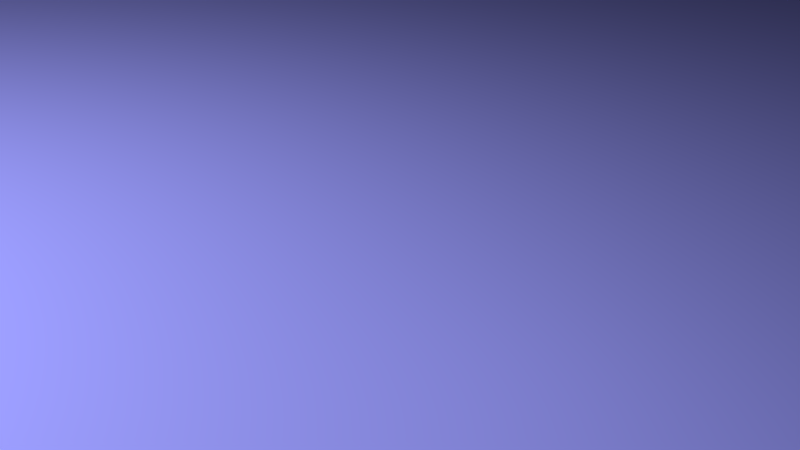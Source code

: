 # Source: dice_animation.blend  (saved by Blender 2.79.0; exported with 4.5.12 LTS)
import bpy
from mathutils import Matrix  # noqa: F401  (used for matrix-valued properties, if any)

bpy.ops.wm.read_factory_settings(use_empty=True)
scene = bpy.context.scene
scene.name = 'Scene'

# ---- collections
col_collection_1 = bpy.data.collections.new('Collection 1'); scene.collection.children.link(col_collection_1)

# ---- materials (node trees are filled in below, after node groups)
mat_blackdots = bpy.data.materials.new('BlackDots')
mat_blackdots.alpha_threshold = 0.0
mat_blackdots.diffuse_color = (0.0, 0.0, 0.0, 1.0)
mat_blackdots.roughness = 0.5
mat_blackdots.line_color = (0.0, 0.0, 0.0, 1.0)
mat_whitedice = bpy.data.materials.new('WhiteDice')
mat_whitedice.alpha_threshold = 0.0
mat_whitedice.roughness = 0.5
mat_whitedice.specular_intensity = 0.7444
mat_material = bpy.data.materials.new('Material')
mat_material.alpha_threshold = 0.0
mat_material.diffuse_color = (0.2675, 0.2735, 0.8, 1.0)
mat_material.roughness = 0.5
mat_material.specular_intensity = 0.1741

# ---- material node trees
mat_whitedice.use_nodes = True; mat_whitedice.node_tree.nodes.clear()
_N = mat_whitedice.node_tree.nodes; _L = mat_whitedice.node_tree.links
n0 = _N.new('ShaderNodeOutputMaterial'); n0.name = 'Material Output'; n0.location = (460, 300)
n1 = _N.new('ShaderNodeMixShader'); n1.name = 'Mix Shader'; n1.location = (248, 328)
n1.inputs[0].default_value = 0.5916
n2 = _N.new('ShaderNodeBsdfAnisotropic'); n2.name = 'Glossy BSDF'; n2.location = (11, 244)
n2.distribution = 'GGX'
n2.inputs[1].default_value = 0.6616
n3 = _N.new('ShaderNodeBsdfDiffuse'); n3.name = 'Diffuse BSDF'; n3.location = (-15, 371)
_L.new(n3.outputs[0], n1.inputs[1])
_L.new(n1.outputs[0], n0.inputs[0])
_L.new(n2.outputs[0], n1.inputs[2])
n0.is_active_output = True

# ---- world
world_world = bpy.data.worlds.new('World'); scene.world = world_world
world_world.color = (0.05088, 0.05088, 0.05088)
world_world.use_sun_shadow = False
world_world.sun_shadow_jitter_overblur = 0.0
world_world.cycles.sampling_method = 'MANUAL'

# ---- cameras
cam_camera = bpy.data.cameras.new('Camera')
cam_camera.clip_end = 100.0
cam_camera.lens = 35.0
cam_camera.sensor_width = 32.0
cam_camera.sensor_height = 18.0
cam_camera.ortho_scale = 7.314
cam_camera.dof.use_dof = True
cam_camera.dof.focus_distance = 0.0
cam_camera.dof.aperture_fstop = 0.175

# ---- lights
light_point = bpy.data.lights.new('Point', 'POINT')
light_point.transmission_factor = 0.0
light_point.energy = 30.0
light_point.shadow_buffer_clip_start = 0.5
light_point.shadow_soft_size = 0.1
light_point.shadow_maximum_resolution = 0.006
light_point.use_absolute_resolution = True
light_keylight = bpy.data.lights.new('KeyLight', 'SPOT')
light_keylight.transmission_factor = 0.0
light_keylight.cutoff_distance = 30.0
light_keylight.energy = 1e+04
light_keylight.shadow_buffer_clip_start = 1.001
light_keylight.shadow_soft_size = 0.1
light_keylight.shadow_maximum_resolution = 0.006
light_keylight.use_absolute_resolution = True
light_keylight.spot_size = 1.585
light_keylight.show_cone = True

# ---- meshes
me_cube_001 = bpy.data.meshes.new('Cube.001')
me_cube_001.from_pydata([(1.0, 1.0, -1.0), (1.0, -1.0, -1.0), (-1.0, -1.0, -1.0), (-1.0, 1.0, -1.0), (1.0, 1.0, 1.0), (1.0, -1.0, 1.0), (-1.0, -1.0, 1.0), (-1.0, 1.0, 1.0), (1.0, 1.0, -0.6), (1.0, 1.0, -0.2), (1.0, 1.0, 0.2), (1.0, 1.0, 0.6), (1.0, -1.0, -0.6), (1.0, -1.0, -0.2), (1.0, -1.0, 0.2), (1.0, -1.0, 0.6), (-1.0, -1.0, -0.6), (-1.0, -1.0, -0.2), (-1.0, -1.0, 0.2), (-1.0, -1.0, 0.6), (-1.0, 1.0, -0.6), (-1.0, 1.0, -0.2), (-1.0, 1.0, 0.2), (-1.0, 1.0, 0.6), (1.0, 0.6, -1.0), (1.0, 0.2, -1.0), (1.0, -0.2, -1.0), (1.0, -0.6, -1.0), (-1.0, -0.6, -1.0), (-1.0, -0.2, -1.0), (-1.0, 0.2, -1.0), (-1.0, 0.6, -1.0), (1.0, 0.6, 1.0), (1.0, 0.2, 1.0), (1.0, -0.2, 1.0), (1.0, -0.6, 1.0), (-1.0, -0.6, 1.0), (-1.0, -0.2, 1.0), (-1.0, 0.2, 1.0), (-1.0, 0.6, 1.0), (-1.0, -0.6, -0.6), (-1.0, -0.2, -0.6), (-1.0, 0.2, -0.6), (-1.0, 0.6, -0.6), (-1.0, -0.6, -0.2), (-1.0, -0.2, -0.2), (-1.0, 0.2, -0.2), (-1.0, 0.6, -0.2), (-1.0, -0.6, 0.2), (-1.0, -0.2, 0.2), (-1.0, 0.2, 0.2), (-1.0, 0.6, 0.2), (-1.0, -0.6, 0.6), (-1.0, -0.2, 0.6), (-1.0, 0.2, 0.6), (-1.0, 0.6, 0.6), (1.0, 0.6, -0.6), (1.0, 0.2, -0.6), (1.0, -0.2, -0.6), (1.0, -0.6, -0.6), (1.0, 0.6, -0.2), (1.0, 0.2, -0.2), (1.0, -0.2, -0.2), (1.0, -0.6, -0.2), (1.0, 0.6, 0.2), (1.0, 0.2, 0.2), (1.0, -0.2, 0.2), (1.0, -0.6, 0.2), (1.0, 0.6, 0.6), (1.0, 0.2, 0.6), (1.0, -0.2, 0.6), (1.0, -0.6, 0.6), (0.6, 1.0, -1.0), (0.2, 1.0, -1.0), (-0.2, 1.0, -1.0), (-0.6, 1.0, -1.0), (0.6, -1.0, -1.0), (0.2, -1.0, -1.0), (-0.2, -1.0, -1.0), (-0.6, -1.0, -1.0), (0.6, 1.0, 1.0), (0.2, 1.0, 1.0), (-0.2, 1.0, 1.0), (-0.6, 1.0, 1.0), (0.6, -1.0, 1.0), (0.2, -1.0, 1.0), (-0.2, -1.0, 1.0), (-0.6, -1.0, 1.0), (0.6, 1.0, 0.6), (0.2, 1.0, 0.6), (-0.2, 1.0, 0.6), (-0.6, 1.0, 0.6), (0.6, 1.0, 0.2), (0.2, 1.0, 0.2), (-0.2, 1.0, 0.2), (-0.6, 1.0, 0.2), (0.6, 1.0, -0.2), (0.2, 1.0, -0.2), (-0.2, 1.0, -0.2), (-0.6, 1.0, -0.2), (0.6, 1.0, -0.6), (0.2, 1.0, -0.6), (-0.2, 1.0, -0.6), (-0.6, 1.0, -0.6), (0.6, -1.0, -0.6), (0.2, -1.0, -0.6), (-0.2, -1.0, -0.6), (-0.6, -1.0, -0.6), (0.6, -1.0, -0.2), (0.2, -1.0, -0.2), (-0.2, -1.0, -0.2), (-0.6, -1.0, -0.2), (0.6, -1.0, 0.2), (0.2, -1.0, 0.2), (-0.2, -1.0, 0.2), (-0.6, -1.0, 0.2), (0.6, -1.0, 0.6), (0.2, -1.0, 0.6), (-0.2, -1.0, 0.6), (-0.6, -1.0, 0.6), (-0.6, 0.6, 1.0), (-0.2, 0.6, 1.0), (0.2, 0.6, 1.0), (0.6, 0.6, 1.0), (-0.6, 0.2, 1.0), (-0.2, 0.2, 1.0), (0.2, 0.2, 1.0), (0.6, 0.2, 1.0), (-0.6, -0.2, 1.0), (-0.2, -0.2, 1.0), (0.2, -0.2, 1.0), (0.6, -0.2, 1.0), (-0.6, -0.6, 1.0), (-0.2, -0.6, 1.0), (0.2, -0.6, 1.0), (0.6, -0.6, 1.0), (0.6, 0.6, -1.0), (0.2, 0.6, -1.0), (-0.2, 0.6, -1.0), (-0.6, 0.6, -1.0), (0.6, 0.2, -1.0), (0.2, 0.2, -1.0), (-0.2, 0.2, -1.0), (-0.6, 0.2, -1.0), (0.6, -0.2, -1.0), (0.2, -0.2, -1.0), (-0.2, -0.2, -1.0), (-0.6, -0.2, -1.0), (0.6, -0.6, -1.0), (0.2, -0.6, -1.0), (-0.2, -0.6, -1.0), (-0.6, -0.6, -1.0), (1.0, 0.2, -0.2), (1.0, 0.2, 0.2), (1.0, -0.2, 0.2), (1.0, -0.2, -0.2), (-0.9081, -0.6, 0.2), (-0.9081, -0.6, 0.6), (-0.9081, -0.2, 0.6), (-0.9081, -0.2, 0.2), (-0.9081, 0.2, 0.2), (-0.9081, 0.2, 0.6), (-0.9081, 0.6, 0.6), (-0.9081, 0.6, 0.2), (-0.9081, -0.6, -0.2), (-0.9081, -0.6, 0.2), (-0.9081, -0.2, 0.2), (-0.9081, -0.2, -0.2), (-0.9081, 0.2, -0.2), (-0.9081, 0.2, 0.2), (-0.9081, 0.6, 0.2), (-0.9081, 0.6, -0.2), (-0.9081, -0.6, -0.6), (-0.9081, -0.6, -0.2), (-0.9081, -0.2, -0.2), (-0.9081, -0.2, -0.6), (-0.9081, 0.2, -0.6), (-0.9081, 0.2, -0.2), (-0.9081, 0.6, -0.2), (-0.9081, 0.6, -0.6), (0.6, -0.2, -0.9081), (0.6, -0.6, -0.9081), (0.2, -0.6, -0.9081), (0.2, -0.2, -0.9081), (-0.2, -0.2, -0.9081), (-0.2, -0.6, -0.9081), (-0.6, -0.6, -0.9081), (-0.6, -0.2, -0.9081), (0.2, 0.2, -0.9081), (0.2, -0.2, -0.9081), (-0.2, -0.2, -0.9081), (-0.2, 0.2, -0.9081), (0.6, 0.6, -0.9081), (0.6, 0.2, -0.9081), (0.2, 0.2, -0.9081), (0.2, 0.6, -0.9081), (-0.2, 0.6, -0.9081), (-0.2, 0.2, -0.9081), (-0.6, 0.2, -0.9081), (-0.6, 0.6, -0.9081), (0.6, -0.2, 0.9081), (0.2, -0.2, 0.9081), (0.2, -0.6, 0.9081), (0.6, -0.6, 0.9081), (-0.2, 0.6, 0.9081), (-0.6, 0.6, 0.9081), (-0.6, 0.2, 0.9081), (-0.2, 0.2, 0.9081), (-0.2, -0.9081, 0.2), (-0.2, -0.9081, 0.6), (-0.6, -0.9081, 0.6), (-0.6, -0.9081, 0.2), (0.2, -0.9081, -0.2), (0.2, -0.9081, 0.2), (-0.2, -0.9081, 0.2), (-0.2, -0.9081, -0.2), (0.6, -0.9081, -0.6), (0.6, -0.9081, -0.2), (0.2, -0.9081, -0.2), (0.2, -0.9081, -0.6), (0.6, 0.9081, -0.2), (0.6, 0.9081, -0.6), (0.2, 0.9081, -0.6), (0.2, 0.9081, -0.2), (-0.2, 0.9081, -0.2), (-0.2, 0.9081, -0.6), (-0.6, 0.9081, -0.6), (-0.6, 0.9081, -0.2), (0.6, 0.9081, 0.6), (0.6, 0.9081, 0.2), (0.2, 0.9081, 0.2), (0.2, 0.9081, 0.6), (-0.2, 0.9081, 0.6), (-0.2, 0.9081, 0.2), (-0.6, 0.9081, 0.2), (-0.6, 0.9081, 0.6), (0.9081, 0.2, -0.2), (0.9081, 0.2, 0.2), (0.9081, -0.2, 0.2), (0.9081, -0.2, -0.2), (-0.9715, -0.6, 0.2), (-0.9715, -0.6, 0.6), (-0.9715, -0.2, 0.6), (-0.9715, -0.2, 0.2), (-0.9715, 0.2, 0.2), (-0.9715, 0.2, 0.6), (-0.9715, 0.6, 0.6), (-0.9715, 0.6, 0.2), (-0.9715, -0.6, -0.2), (-0.9715, -0.6, 0.2), (-0.9715, -0.2, 0.2), (-0.9715, -0.2, -0.2), (-0.9715, 0.2, -0.2), (-0.9715, 0.2, 0.2), (-0.9715, 0.6, 0.2), (-0.9715, 0.6, -0.2), (-0.9715, -0.6, -0.6), (-0.9715, -0.6, -0.2), (-0.9715, -0.2, -0.2), (-0.9715, -0.2, -0.6), (-0.9715, 0.2, -0.6), (-0.9715, 0.2, -0.2), (-0.9715, 0.6, -0.2), (-0.9715, 0.6, -0.6), (0.6, -0.2, -0.9715), (0.6, -0.6, -0.9715), (0.2, -0.6, -0.9715), (0.2, -0.2, -0.9715), (-0.2, -0.2, -0.9715), (-0.2, -0.6, -0.9715), (-0.6, -0.6, -0.9715), (-0.6, -0.2, -0.9715), (0.2, 0.2, -0.9715), (0.2, -0.2, -0.9715), (-0.2, -0.2, -0.9715), (-0.2, 0.2, -0.9715), (0.6, 0.6, -0.9715), (0.6, 0.2, -0.9715), (0.2, 0.2, -0.9715), (0.2, 0.6, -0.9715), (-0.2, 0.6, -0.9715), (-0.2, 0.2, -0.9715), (-0.6, 0.2, -0.9715), (-0.6, 0.6, -0.9715), (0.6, -0.2, 0.9715), (0.2, -0.2, 0.9715), (0.2, -0.6, 0.9715), (0.6, -0.6, 0.9715), (-0.2, 0.6, 0.9715), (-0.6, 0.6, 0.9715), (-0.6, 0.2, 0.9715), (-0.2, 0.2, 0.9715), (-0.2, -0.9715, 0.2), (-0.2, -0.9715, 0.6), (-0.6, -0.9715, 0.6), (-0.6, -0.9715, 0.2), (0.2, -0.9715, -0.2), (0.2, -0.9715, 0.2), (-0.2, -0.9715, 0.2), (-0.2, -0.9715, -0.2), (0.6, -0.9715, -0.6), (0.6, -0.9715, -0.2), (0.2, -0.9715, -0.2), (0.2, -0.9715, -0.6), (0.6, 0.9715, -0.2), (0.6, 0.9715, -0.6), (0.2, 0.9715, -0.6), (0.2, 0.9715, -0.2), (-0.2, 0.9715, -0.2), (-0.2, 0.9715, -0.6), (-0.6, 0.9715, -0.6), (-0.6, 0.9715, -0.2), (0.6, 0.9715, 0.6), (0.6, 0.9715, 0.2), (0.2, 0.9715, 0.2), (0.2, 0.9715, 0.6), (-0.2, 0.9715, 0.6), (-0.2, 0.9715, 0.2), (-0.6, 0.9715, 0.2), (-0.6, 0.9715, 0.6), (0.9715, 0.2, -0.2), (0.9715, 0.2, 0.2), (0.9715, -0.2, 0.2), (0.9715, -0.2, -0.2)], [], [(151, 79, 2, 28), (132, 36, 6, 87), (71, 35, 5, 15), (119, 87, 6, 19), (55, 39, 7, 23), (103, 75, 3, 20), (83, 91, 23, 7), (91, 95, 22, 23), (95, 99, 21, 22), (99, 103, 20, 21), (31, 43, 20, 3), (43, 47, 21, 20), (47, 51, 22, 21), (51, 55, 23, 22), (79, 107, 16, 2), (107, 111, 17, 16), (111, 115, 18, 17), (115, 119, 19, 18), (27, 59, 12, 1), (59, 63, 13, 12), (63, 67, 14, 13), (67, 71, 15, 14), (10, 11, 68, 64), (64, 68, 69, 65), (65, 69, 70, 66), (66, 70, 71, 67), (9, 10, 64, 60), (60, 64, 65, 61), (62, 66, 67, 63), (8, 9, 60, 56), (56, 60, 61, 57), (57, 61, 62, 58), (58, 62, 63, 59), (0, 8, 56, 24), (24, 56, 57, 25), (25, 57, 58, 26), (26, 58, 59, 27), (18, 19, 52, 48), (49, 53, 54, 50), (17, 18, 48, 44), (45, 49, 50, 46), (16, 17, 44, 40), (41, 45, 46, 42), (2, 16, 40, 28), (28, 40, 41, 29), (29, 41, 42, 30), (30, 42, 43, 31), (19, 6, 36, 52), (52, 36, 37, 53), (53, 37, 38, 54), (54, 38, 39, 55), (11, 4, 32, 68), (68, 32, 33, 69), (69, 33, 34, 70), (70, 34, 35, 71), (83, 7, 39, 120), (120, 39, 38, 124), (124, 38, 37, 128), (128, 37, 36, 132), (75, 139, 31, 3), (139, 143, 30, 31), (143, 147, 29, 30), (147, 151, 28, 29), (26, 27, 148, 144), (145, 149, 150, 146), (25, 26, 144, 140), (140, 144, 145, 141), (142, 146, 147, 143), (24, 25, 140, 136), (137, 141, 142, 138), (0, 24, 136, 72), (72, 136, 137, 73), (73, 137, 138, 74), (74, 138, 139, 75), (34, 131, 135, 35), (130, 129, 133, 134), (129, 128, 132, 133), (33, 127, 131, 34), (127, 126, 130, 131), (126, 125, 129, 130), (125, 124, 128, 129), (32, 123, 127, 33), (123, 122, 126, 127), (122, 121, 125, 126), (4, 80, 123, 32), (80, 81, 122, 123), (81, 82, 121, 122), (82, 83, 120, 121), (14, 15, 116, 112), (112, 116, 117, 113), (113, 117, 118, 114), (13, 14, 112, 108), (108, 112, 113, 109), (110, 114, 115, 111), (12, 13, 108, 104), (105, 109, 110, 106), (106, 110, 111, 107), (1, 12, 104, 76), (76, 104, 105, 77), (77, 105, 106, 78), (78, 106, 107, 79), (9, 8, 100, 96), (97, 101, 102, 98), (10, 9, 96, 92), (92, 96, 97, 93), (93, 97, 98, 94), (94, 98, 99, 95), (11, 10, 92, 88), (89, 93, 94, 90), (4, 11, 88, 80), (80, 88, 89, 81), (81, 89, 90, 82), (82, 90, 91, 83), (8, 0, 72, 100), (100, 72, 73, 101), (101, 73, 74, 102), (102, 74, 75, 103), (15, 5, 84, 116), (116, 84, 85, 117), (117, 85, 86, 118), (118, 86, 87, 119), (35, 135, 84, 5), (135, 134, 85, 84), (134, 133, 86, 85), (133, 132, 87, 86), (27, 1, 76, 148), (148, 76, 77, 149), (149, 77, 78, 150), (150, 78, 79, 151), (65, 153, 152, 61), (66, 154, 153, 65), (62, 155, 154, 66), (61, 152, 155, 62), (52, 157, 156, 48), (53, 158, 157, 52), (49, 159, 158, 53), (48, 156, 159, 49), (54, 161, 160, 50), (55, 162, 161, 54), (51, 163, 162, 55), (50, 160, 163, 51), (48, 165, 164, 44), (49, 166, 165, 48), (45, 167, 166, 49), (44, 164, 167, 45), (50, 169, 168, 46), (51, 170, 169, 50), (47, 171, 170, 51), (46, 168, 171, 47), (44, 173, 172, 40), (45, 174, 173, 44), (41, 175, 174, 45), (40, 172, 175, 41), (46, 177, 176, 42), (47, 178, 177, 46), (43, 179, 178, 47), (42, 176, 179, 43), (148, 181, 180, 144), (149, 182, 181, 148), (145, 183, 182, 149), (144, 180, 183, 145), (150, 185, 184, 146), (151, 186, 185, 150), (147, 187, 186, 151), (146, 184, 187, 147), (145, 189, 188, 141), (146, 190, 189, 145), (142, 191, 190, 146), (141, 188, 191, 142), (140, 193, 192, 136), (141, 194, 193, 140), (137, 195, 194, 141), (136, 192, 195, 137), (142, 197, 196, 138), (143, 198, 197, 142), (139, 199, 198, 143), (138, 196, 199, 139), (130, 201, 200, 131), (134, 202, 201, 130), (135, 203, 202, 134), (131, 200, 203, 135), (120, 205, 204, 121), (124, 206, 205, 120), (125, 207, 206, 124), (121, 204, 207, 125), (118, 209, 208, 114), (119, 210, 209, 118), (115, 211, 210, 119), (114, 208, 211, 115), (113, 213, 212, 109), (114, 214, 213, 113), (110, 215, 214, 114), (109, 212, 215, 110), (108, 217, 216, 104), (109, 218, 217, 108), (105, 219, 218, 109), (104, 216, 219, 105), (100, 221, 220, 96), (101, 222, 221, 100), (97, 223, 222, 101), (96, 220, 223, 97), (102, 225, 224, 98), (103, 226, 225, 102), (99, 227, 226, 103), (98, 224, 227, 99), (92, 229, 228, 88), (93, 230, 229, 92), (89, 231, 230, 93), (88, 228, 231, 89), (94, 233, 232, 90), (95, 234, 233, 94), (91, 235, 234, 95), (90, 232, 235, 91), (153, 237, 236, 152), (154, 238, 237, 153), (155, 239, 238, 154), (152, 236, 239, 155), (240, 241, 242, 243), (157, 241, 240, 156), (158, 242, 241, 157), (159, 243, 242, 158), (156, 240, 243, 159), (244, 245, 246, 247), (161, 245, 244, 160), (162, 246, 245, 161), (163, 247, 246, 162), (160, 244, 247, 163), (248, 249, 250, 251), (165, 249, 248, 164), (166, 250, 249, 165), (167, 251, 250, 166), (164, 248, 251, 167), (252, 253, 254, 255), (169, 253, 252, 168), (170, 254, 253, 169), (171, 255, 254, 170), (168, 252, 255, 171), (256, 257, 258, 259), (173, 257, 256, 172), (174, 258, 257, 173), (175, 259, 258, 174), (172, 256, 259, 175), (260, 261, 262, 263), (177, 261, 260, 176), (178, 262, 261, 177), (179, 263, 262, 178), (176, 260, 263, 179), (264, 265, 266, 267), (181, 265, 264, 180), (182, 266, 265, 181), (183, 267, 266, 182), (180, 264, 267, 183), (268, 269, 270, 271), (185, 269, 268, 184), (186, 270, 269, 185), (187, 271, 270, 186), (184, 268, 271, 187), (272, 273, 274, 275), (189, 273, 272, 188), (190, 274, 273, 189), (191, 275, 274, 190), (188, 272, 275, 191), (276, 277, 278, 279), (193, 277, 276, 192), (194, 278, 277, 193), (195, 279, 278, 194), (192, 276, 279, 195), (280, 281, 282, 283), (197, 281, 280, 196), (198, 282, 281, 197), (199, 283, 282, 198), (196, 280, 283, 199), (284, 285, 286, 287), (201, 285, 284, 200), (202, 286, 285, 201), (203, 287, 286, 202), (200, 284, 287, 203), (288, 289, 290, 291), (205, 289, 288, 204), (206, 290, 289, 205), (207, 291, 290, 206), (204, 288, 291, 207), (292, 293, 294, 295), (209, 293, 292, 208), (210, 294, 293, 209), (211, 295, 294, 210), (208, 292, 295, 211), (296, 297, 298, 299), (213, 297, 296, 212), (214, 298, 297, 213), (215, 299, 298, 214), (212, 296, 299, 215), (300, 301, 302, 303), (217, 301, 300, 216), (218, 302, 301, 217), (219, 303, 302, 218), (216, 300, 303, 219), (304, 305, 306, 307), (221, 305, 304, 220), (222, 306, 305, 221), (223, 307, 306, 222), (220, 304, 307, 223), (308, 309, 310, 311), (225, 309, 308, 224), (226, 310, 309, 225), (227, 311, 310, 226), (224, 308, 311, 227), (312, 313, 314, 315), (229, 313, 312, 228), (230, 314, 313, 229), (231, 315, 314, 230), (228, 312, 315, 231), (316, 317, 318, 319), (233, 317, 316, 232), (234, 318, 317, 233), (235, 319, 318, 234), (232, 316, 319, 235), (320, 321, 322, 323), (237, 321, 320, 236), (238, 322, 321, 237), (239, 323, 322, 238), (236, 320, 323, 239)])
me_cube_001.polygons.foreach_set('use_smooth', [True] * 322)
me_cube_001.polygons.foreach_set('material_index', [1, 1, 1, 1, 1, 1, 1, 1, 1, 1, 1, 1, 1, 1, 1, 1, 1, 1, 1, 1, 1, 1, 1, 1, 1, 1, 1, 1, 1, 1, 1, 1, 1, 1, 1, 1, 1, 1, 1, 1, 1, 1, 1, 1, 1, 1, 1, 1, 1, 1, 1, 1, 1, 1, 1, 1, 1, 1, 1, 1, 1, 1, 1, 1, 1, 1, 1, 1, 1, 1, 1, 1, 1, 1, 1, 1, 1, 1, 1, 1, 1, 1, 1, 1, 1, 1, 1, 1, 1, 1, 1, 1, 1, 1, 1, 1, 1, 1, 1, 1, 1, 1, 1, 1, 1, 1, 1, 1, 1, 1, 1, 1, 1, 1, 1, 1, 1, 1, 1, 1, 1, 1, 1, 1, 1, 1, 1, 1, 1, 1, 1, 1, 1, 1, 1, 1, 1, 1, 1, 1, 1, 1, 1, 1, 1, 1, 1, 1, 1, 1, 1, 1, 1, 1, 1, 1, 1, 1, 1, 1, 1, 1, 1, 1, 1, 1, 1, 1, 1, 1, 1, 1, 1, 1, 1, 1, 1, 1, 1, 1, 1, 1, 1, 1, 1, 1, 1, 1, 1, 1, 1, 1, 1, 1, 1, 1, 1, 1, 1, 1, 1, 1, 1, 1, 1, 1, 1, 1, 1, 1, 1, 1, 1, 1, 1, 1, 1, 0, 0, 0, 0, 0, 0, 0, 0, 0, 0, 0, 0, 0, 0, 0, 0, 0, 0, 0, 0, 0, 0, 0, 0, 0, 0, 0, 0, 0, 0, 0, 0, 0, 0, 0, 0, 0, 0, 0, 0, 0, 0, 0, 0, 0, 0, 0, 0, 0, 0, 0, 0, 0, 0, 0, 0, 0, 0, 0, 0, 0, 0, 0, 0, 0, 0, 0, 0, 0, 0, 0, 0, 0, 0, 0, 0, 0, 0, 0, 0, 0, 0, 0, 0, 0, 0, 0, 0, 0, 0, 0, 0, 0, 0, 0, 0, 0, 0, 0, 0, 0, 0, 0, 0, 0])
me_cube_001.materials.append(mat_blackdots)
me_cube_001.materials.append(mat_whitedice)
me_cube_001.use_remesh_preserve_volume = False
me_cube_001.use_remesh_preserve_attributes = False
me_cube_001.use_mirror_vertex_groups = False
me_cube_001.update()
me_plane_001 = bpy.data.meshes.new('Plane.001')
me_plane_001.from_pydata([(-1.0, -1.0, 0.0), (1.0, -1.0, 0.0), (-1.0, 1.0, 0.0), (1.0, 1.0, 0.0)], [], [(0, 1, 3, 2)])
me_plane_001.use_remesh_preserve_volume = False
me_plane_001.use_remesh_preserve_attributes = False
me_plane_001.use_mirror_vertex_groups = False
me_plane_001.update()
me_plane = bpy.data.meshes.new('Plane')
me_plane.from_pydata([(-1.0, -1.0, 0.0), (1.0, -1.0, 0.0), (-1.0, 1.0, 0.0), (1.0, 1.0, 0.0)], [], [(0, 1, 3, 2)])
me_plane.materials.append(mat_material)
me_plane.use_remesh_preserve_volume = False
me_plane.use_remesh_preserve_attributes = False
me_plane.use_mirror_vertex_groups = False
me_plane.update()
me_cube = bpy.data.meshes.new('Cube')
me_cube.from_pydata([(1.0, 1.0, -1.0), (1.0, -1.0, -1.0), (-1.0, -1.0, -1.0), (-1.0, 1.0, -1.0), (1.0, 1.0, 1.0), (1.0, -1.0, 1.0), (-1.0, -1.0, 1.0), (-1.0, 1.0, 1.0), (1.0, 1.0, -0.6), (1.0, 1.0, -0.2), (1.0, 1.0, 0.2), (1.0, 1.0, 0.6), (1.0, -1.0, -0.6), (1.0, -1.0, -0.2), (1.0, -1.0, 0.2), (1.0, -1.0, 0.6), (-1.0, -1.0, -0.6), (-1.0, -1.0, -0.2), (-1.0, -1.0, 0.2), (-1.0, -1.0, 0.6), (-1.0, 1.0, -0.6), (-1.0, 1.0, -0.2), (-1.0, 1.0, 0.2), (-1.0, 1.0, 0.6), (1.0, 0.6, -1.0), (1.0, 0.2, -1.0), (1.0, -0.2, -1.0), (1.0, -0.6, -1.0), (-1.0, -0.6, -1.0), (-1.0, -0.2, -1.0), (-1.0, 0.2, -1.0), (-1.0, 0.6, -1.0), (1.0, 0.6, 1.0), (1.0, 0.2, 1.0), (1.0, -0.2, 1.0), (1.0, -0.6, 1.0), (-1.0, -0.6, 1.0), (-1.0, -0.2, 1.0), (-1.0, 0.2, 1.0), (-1.0, 0.6, 1.0), (-1.0, -0.6, -0.6), (-1.0, -0.2, -0.6), (-1.0, 0.2, -0.6), (-1.0, 0.6, -0.6), (-1.0, -0.6, -0.2), (-1.0, -0.2, -0.2), (-1.0, 0.2, -0.2), (-1.0, 0.6, -0.2), (-1.0, -0.6, 0.2), (-1.0, -0.2, 0.2), (-1.0, 0.2, 0.2), (-1.0, 0.6, 0.2), (-1.0, -0.6, 0.6), (-1.0, -0.2, 0.6), (-1.0, 0.2, 0.6), (-1.0, 0.6, 0.6), (1.0, 0.6, -0.6), (1.0, 0.2, -0.6), (1.0, -0.2, -0.6), (1.0, -0.6, -0.6), (1.0, 0.6, -0.2), (1.0, 0.2, -0.2), (1.0, -0.2, -0.2), (1.0, -0.6, -0.2), (1.0, 0.6, 0.2), (1.0, 0.2, 0.2), (1.0, -0.2, 0.2), (1.0, -0.6, 0.2), (1.0, 0.6, 0.6), (1.0, 0.2, 0.6), (1.0, -0.2, 0.6), (1.0, -0.6, 0.6), (0.6, 1.0, -1.0), (0.2, 1.0, -1.0), (-0.2, 1.0, -1.0), (-0.6, 1.0, -1.0), (0.6, -1.0, -1.0), (0.2, -1.0, -1.0), (-0.2, -1.0, -1.0), (-0.6, -1.0, -1.0), (0.6, 1.0, 1.0), (0.2, 1.0, 1.0), (-0.2, 1.0, 1.0), (-0.6, 1.0, 1.0), (0.6, -1.0, 1.0), (0.2, -1.0, 1.0), (-0.2, -1.0, 1.0), (-0.6, -1.0, 1.0), (0.6, 1.0, 0.6), (0.2, 1.0, 0.6), (-0.2, 1.0, 0.6), (-0.6, 1.0, 0.6), (0.6, 1.0, 0.2), (0.2, 1.0, 0.2), (-0.2, 1.0, 0.2), (-0.6, 1.0, 0.2), (0.6, 1.0, -0.2), (0.2, 1.0, -0.2), (-0.2, 1.0, -0.2), (-0.6, 1.0, -0.2), (0.6, 1.0, -0.6), (0.2, 1.0, -0.6), (-0.2, 1.0, -0.6), (-0.6, 1.0, -0.6), (0.6, -1.0, -0.6), (0.2, -1.0, -0.6), (-0.2, -1.0, -0.6), (-0.6, -1.0, -0.6), (0.6, -1.0, -0.2), (0.2, -1.0, -0.2), (-0.2, -1.0, -0.2), (-0.6, -1.0, -0.2), (0.6, -1.0, 0.2), (0.2, -1.0, 0.2), (-0.2, -1.0, 0.2), (-0.6, -1.0, 0.2), (0.6, -1.0, 0.6), (0.2, -1.0, 0.6), (-0.2, -1.0, 0.6), (-0.6, -1.0, 0.6), (-0.6, 0.6, 1.0), (-0.2, 0.6, 1.0), (0.2, 0.6, 1.0), (0.6, 0.6, 1.0), (-0.6, 0.2, 1.0), (-0.2, 0.2, 1.0), (0.2, 0.2, 1.0), (0.6, 0.2, 1.0), (-0.6, -0.2, 1.0), (-0.2, -0.2, 1.0), (0.2, -0.2, 1.0), (0.6, -0.2, 1.0), (-0.6, -0.6, 1.0), (-0.2, -0.6, 1.0), (0.2, -0.6, 1.0), (0.6, -0.6, 1.0), (0.6, 0.6, -1.0), (0.2, 0.6, -1.0), (-0.2, 0.6, -1.0), (-0.6, 0.6, -1.0), (0.6, 0.2, -1.0), (0.2, 0.2, -1.0), (-0.2, 0.2, -1.0), (-0.6, 0.2, -1.0), (0.6, -0.2, -1.0), (0.2, -0.2, -1.0), (-0.2, -0.2, -1.0), (-0.6, -0.2, -1.0), (0.6, -0.6, -1.0), (0.2, -0.6, -1.0), (-0.2, -0.6, -1.0), (-0.6, -0.6, -1.0), (1.0, 0.2, -0.2), (1.0, 0.2, 0.2), (1.0, -0.2, 0.2), (1.0, -0.2, -0.2), (-0.9081, -0.6, 0.2), (-0.9081, -0.6, 0.6), (-0.9081, -0.2, 0.6), (-0.9081, -0.2, 0.2), (-0.9081, 0.2, 0.2), (-0.9081, 0.2, 0.6), (-0.9081, 0.6, 0.6), (-0.9081, 0.6, 0.2), (-0.9081, -0.6, -0.2), (-0.9081, -0.6, 0.2), (-0.9081, -0.2, 0.2), (-0.9081, -0.2, -0.2), (-0.9081, 0.2, -0.2), (-0.9081, 0.2, 0.2), (-0.9081, 0.6, 0.2), (-0.9081, 0.6, -0.2), (-0.9081, -0.6, -0.6), (-0.9081, -0.6, -0.2), (-0.9081, -0.2, -0.2), (-0.9081, -0.2, -0.6), (-0.9081, 0.2, -0.6), (-0.9081, 0.2, -0.2), (-0.9081, 0.6, -0.2), (-0.9081, 0.6, -0.6), (0.6, -0.2, -0.9081), (0.6, -0.6, -0.9081), (0.2, -0.6, -0.9081), (0.2, -0.2, -0.9081), (-0.2, -0.2, -0.9081), (-0.2, -0.6, -0.9081), (-0.6, -0.6, -0.9081), (-0.6, -0.2, -0.9081), (0.2, 0.2, -0.9081), (0.2, -0.2, -0.9081), (-0.2, -0.2, -0.9081), (-0.2, 0.2, -0.9081), (0.6, 0.6, -0.9081), (0.6, 0.2, -0.9081), (0.2, 0.2, -0.9081), (0.2, 0.6, -0.9081), (-0.2, 0.6, -0.9081), (-0.2, 0.2, -0.9081), (-0.6, 0.2, -0.9081), (-0.6, 0.6, -0.9081), (0.6, -0.2, 0.9081), (0.2, -0.2, 0.9081), (0.2, -0.6, 0.9081), (0.6, -0.6, 0.9081), (-0.2, 0.6, 0.9081), (-0.6, 0.6, 0.9081), (-0.6, 0.2, 0.9081), (-0.2, 0.2, 0.9081), (-0.2, -0.9081, 0.2), (-0.2, -0.9081, 0.6), (-0.6, -0.9081, 0.6), (-0.6, -0.9081, 0.2), (0.2, -0.9081, -0.2), (0.2, -0.9081, 0.2), (-0.2, -0.9081, 0.2), (-0.2, -0.9081, -0.2), (0.6, -0.9081, -0.6), (0.6, -0.9081, -0.2), (0.2, -0.9081, -0.2), (0.2, -0.9081, -0.6), (0.6, 0.9081, -0.2), (0.6, 0.9081, -0.6), (0.2, 0.9081, -0.6), (0.2, 0.9081, -0.2), (-0.2, 0.9081, -0.2), (-0.2, 0.9081, -0.6), (-0.6, 0.9081, -0.6), (-0.6, 0.9081, -0.2), (0.6, 0.9081, 0.6), (0.6, 0.9081, 0.2), (0.2, 0.9081, 0.2), (0.2, 0.9081, 0.6), (-0.2, 0.9081, 0.6), (-0.2, 0.9081, 0.2), (-0.6, 0.9081, 0.2), (-0.6, 0.9081, 0.6), (0.9081, 0.2, -0.2), (0.9081, 0.2, 0.2), (0.9081, -0.2, 0.2), (0.9081, -0.2, -0.2), (-0.9715, -0.6, 0.2), (-0.9715, -0.6, 0.6), (-0.9715, -0.2, 0.6), (-0.9715, -0.2, 0.2), (-0.9715, 0.2, 0.2), (-0.9715, 0.2, 0.6), (-0.9715, 0.6, 0.6), (-0.9715, 0.6, 0.2), (-0.9715, -0.6, -0.2), (-0.9715, -0.6, 0.2), (-0.9715, -0.2, 0.2), (-0.9715, -0.2, -0.2), (-0.9715, 0.2, -0.2), (-0.9715, 0.2, 0.2), (-0.9715, 0.6, 0.2), (-0.9715, 0.6, -0.2), (-0.9715, -0.6, -0.6), (-0.9715, -0.6, -0.2), (-0.9715, -0.2, -0.2), (-0.9715, -0.2, -0.6), (-0.9715, 0.2, -0.6), (-0.9715, 0.2, -0.2), (-0.9715, 0.6, -0.2), (-0.9715, 0.6, -0.6), (0.6, -0.2, -0.9715), (0.6, -0.6, -0.9715), (0.2, -0.6, -0.9715), (0.2, -0.2, -0.9715), (-0.2, -0.2, -0.9715), (-0.2, -0.6, -0.9715), (-0.6, -0.6, -0.9715), (-0.6, -0.2, -0.9715), (0.2, 0.2, -0.9715), (0.2, -0.2, -0.9715), (-0.2, -0.2, -0.9715), (-0.2, 0.2, -0.9715), (0.6, 0.6, -0.9715), (0.6, 0.2, -0.9715), (0.2, 0.2, -0.9715), (0.2, 0.6, -0.9715), (-0.2, 0.6, -0.9715), (-0.2, 0.2, -0.9715), (-0.6, 0.2, -0.9715), (-0.6, 0.6, -0.9715), (0.6, -0.2, 0.9715), (0.2, -0.2, 0.9715), (0.2, -0.6, 0.9715), (0.6, -0.6, 0.9715), (-0.2, 0.6, 0.9715), (-0.6, 0.6, 0.9715), (-0.6, 0.2, 0.9715), (-0.2, 0.2, 0.9715), (-0.2, -0.9715, 0.2), (-0.2, -0.9715, 0.6), (-0.6, -0.9715, 0.6), (-0.6, -0.9715, 0.2), (0.2, -0.9715, -0.2), (0.2, -0.9715, 0.2), (-0.2, -0.9715, 0.2), (-0.2, -0.9715, -0.2), (0.6, -0.9715, -0.6), (0.6, -0.9715, -0.2), (0.2, -0.9715, -0.2), (0.2, -0.9715, -0.6), (0.6, 0.9715, -0.2), (0.6, 0.9715, -0.6), (0.2, 0.9715, -0.6), (0.2, 0.9715, -0.2), (-0.2, 0.9715, -0.2), (-0.2, 0.9715, -0.6), (-0.6, 0.9715, -0.6), (-0.6, 0.9715, -0.2), (0.6, 0.9715, 0.6), (0.6, 0.9715, 0.2), (0.2, 0.9715, 0.2), (0.2, 0.9715, 0.6), (-0.2, 0.9715, 0.6), (-0.2, 0.9715, 0.2), (-0.6, 0.9715, 0.2), (-0.6, 0.9715, 0.6), (0.9715, 0.2, -0.2), (0.9715, 0.2, 0.2), (0.9715, -0.2, 0.2), (0.9715, -0.2, -0.2)], [], [(151, 79, 2, 28), (132, 36, 6, 87), (71, 35, 5, 15), (119, 87, 6, 19), (55, 39, 7, 23), (103, 75, 3, 20), (83, 91, 23, 7), (91, 95, 22, 23), (95, 99, 21, 22), (99, 103, 20, 21), (31, 43, 20, 3), (43, 47, 21, 20), (47, 51, 22, 21), (51, 55, 23, 22), (79, 107, 16, 2), (107, 111, 17, 16), (111, 115, 18, 17), (115, 119, 19, 18), (27, 59, 12, 1), (59, 63, 13, 12), (63, 67, 14, 13), (67, 71, 15, 14), (10, 11, 68, 64), (64, 68, 69, 65), (65, 69, 70, 66), (66, 70, 71, 67), (9, 10, 64, 60), (60, 64, 65, 61), (62, 66, 67, 63), (8, 9, 60, 56), (56, 60, 61, 57), (57, 61, 62, 58), (58, 62, 63, 59), (0, 8, 56, 24), (24, 56, 57, 25), (25, 57, 58, 26), (26, 58, 59, 27), (18, 19, 52, 48), (49, 53, 54, 50), (17, 18, 48, 44), (45, 49, 50, 46), (16, 17, 44, 40), (41, 45, 46, 42), (2, 16, 40, 28), (28, 40, 41, 29), (29, 41, 42, 30), (30, 42, 43, 31), (19, 6, 36, 52), (52, 36, 37, 53), (53, 37, 38, 54), (54, 38, 39, 55), (11, 4, 32, 68), (68, 32, 33, 69), (69, 33, 34, 70), (70, 34, 35, 71), (83, 7, 39, 120), (120, 39, 38, 124), (124, 38, 37, 128), (128, 37, 36, 132), (75, 139, 31, 3), (139, 143, 30, 31), (143, 147, 29, 30), (147, 151, 28, 29), (26, 27, 148, 144), (145, 149, 150, 146), (25, 26, 144, 140), (140, 144, 145, 141), (142, 146, 147, 143), (24, 25, 140, 136), (137, 141, 142, 138), (0, 24, 136, 72), (72, 136, 137, 73), (73, 137, 138, 74), (74, 138, 139, 75), (34, 131, 135, 35), (130, 129, 133, 134), (129, 128, 132, 133), (33, 127, 131, 34), (127, 126, 130, 131), (126, 125, 129, 130), (125, 124, 128, 129), (32, 123, 127, 33), (123, 122, 126, 127), (122, 121, 125, 126), (4, 80, 123, 32), (80, 81, 122, 123), (81, 82, 121, 122), (82, 83, 120, 121), (14, 15, 116, 112), (112, 116, 117, 113), (113, 117, 118, 114), (13, 14, 112, 108), (108, 112, 113, 109), (110, 114, 115, 111), (12, 13, 108, 104), (105, 109, 110, 106), (106, 110, 111, 107), (1, 12, 104, 76), (76, 104, 105, 77), (77, 105, 106, 78), (78, 106, 107, 79), (9, 8, 100, 96), (97, 101, 102, 98), (10, 9, 96, 92), (92, 96, 97, 93), (93, 97, 98, 94), (94, 98, 99, 95), (11, 10, 92, 88), (89, 93, 94, 90), (4, 11, 88, 80), (80, 88, 89, 81), (81, 89, 90, 82), (82, 90, 91, 83), (8, 0, 72, 100), (100, 72, 73, 101), (101, 73, 74, 102), (102, 74, 75, 103), (15, 5, 84, 116), (116, 84, 85, 117), (117, 85, 86, 118), (118, 86, 87, 119), (35, 135, 84, 5), (135, 134, 85, 84), (134, 133, 86, 85), (133, 132, 87, 86), (27, 1, 76, 148), (148, 76, 77, 149), (149, 77, 78, 150), (150, 78, 79, 151), (65, 153, 152, 61), (66, 154, 153, 65), (62, 155, 154, 66), (61, 152, 155, 62), (52, 157, 156, 48), (53, 158, 157, 52), (49, 159, 158, 53), (48, 156, 159, 49), (54, 161, 160, 50), (55, 162, 161, 54), (51, 163, 162, 55), (50, 160, 163, 51), (48, 165, 164, 44), (49, 166, 165, 48), (45, 167, 166, 49), (44, 164, 167, 45), (50, 169, 168, 46), (51, 170, 169, 50), (47, 171, 170, 51), (46, 168, 171, 47), (44, 173, 172, 40), (45, 174, 173, 44), (41, 175, 174, 45), (40, 172, 175, 41), (46, 177, 176, 42), (47, 178, 177, 46), (43, 179, 178, 47), (42, 176, 179, 43), (148, 181, 180, 144), (149, 182, 181, 148), (145, 183, 182, 149), (144, 180, 183, 145), (150, 185, 184, 146), (151, 186, 185, 150), (147, 187, 186, 151), (146, 184, 187, 147), (145, 189, 188, 141), (146, 190, 189, 145), (142, 191, 190, 146), (141, 188, 191, 142), (140, 193, 192, 136), (141, 194, 193, 140), (137, 195, 194, 141), (136, 192, 195, 137), (142, 197, 196, 138), (143, 198, 197, 142), (139, 199, 198, 143), (138, 196, 199, 139), (130, 201, 200, 131), (134, 202, 201, 130), (135, 203, 202, 134), (131, 200, 203, 135), (120, 205, 204, 121), (124, 206, 205, 120), (125, 207, 206, 124), (121, 204, 207, 125), (118, 209, 208, 114), (119, 210, 209, 118), (115, 211, 210, 119), (114, 208, 211, 115), (113, 213, 212, 109), (114, 214, 213, 113), (110, 215, 214, 114), (109, 212, 215, 110), (108, 217, 216, 104), (109, 218, 217, 108), (105, 219, 218, 109), (104, 216, 219, 105), (100, 221, 220, 96), (101, 222, 221, 100), (97, 223, 222, 101), (96, 220, 223, 97), (102, 225, 224, 98), (103, 226, 225, 102), (99, 227, 226, 103), (98, 224, 227, 99), (92, 229, 228, 88), (93, 230, 229, 92), (89, 231, 230, 93), (88, 228, 231, 89), (94, 233, 232, 90), (95, 234, 233, 94), (91, 235, 234, 95), (90, 232, 235, 91), (153, 237, 236, 152), (154, 238, 237, 153), (155, 239, 238, 154), (152, 236, 239, 155), (240, 241, 242, 243), (157, 241, 240, 156), (158, 242, 241, 157), (159, 243, 242, 158), (156, 240, 243, 159), (244, 245, 246, 247), (161, 245, 244, 160), (162, 246, 245, 161), (163, 247, 246, 162), (160, 244, 247, 163), (248, 249, 250, 251), (165, 249, 248, 164), (166, 250, 249, 165), (167, 251, 250, 166), (164, 248, 251, 167), (252, 253, 254, 255), (169, 253, 252, 168), (170, 254, 253, 169), (171, 255, 254, 170), (168, 252, 255, 171), (256, 257, 258, 259), (173, 257, 256, 172), (174, 258, 257, 173), (175, 259, 258, 174), (172, 256, 259, 175), (260, 261, 262, 263), (177, 261, 260, 176), (178, 262, 261, 177), (179, 263, 262, 178), (176, 260, 263, 179), (264, 265, 266, 267), (181, 265, 264, 180), (182, 266, 265, 181), (183, 267, 266, 182), (180, 264, 267, 183), (268, 269, 270, 271), (185, 269, 268, 184), (186, 270, 269, 185), (187, 271, 270, 186), (184, 268, 271, 187), (272, 273, 274, 275), (189, 273, 272, 188), (190, 274, 273, 189), (191, 275, 274, 190), (188, 272, 275, 191), (276, 277, 278, 279), (193, 277, 276, 192), (194, 278, 277, 193), (195, 279, 278, 194), (192, 276, 279, 195), (280, 281, 282, 283), (197, 281, 280, 196), (198, 282, 281, 197), (199, 283, 282, 198), (196, 280, 283, 199), (284, 285, 286, 287), (201, 285, 284, 200), (202, 286, 285, 201), (203, 287, 286, 202), (200, 284, 287, 203), (288, 289, 290, 291), (205, 289, 288, 204), (206, 290, 289, 205), (207, 291, 290, 206), (204, 288, 291, 207), (292, 293, 294, 295), (209, 293, 292, 208), (210, 294, 293, 209), (211, 295, 294, 210), (208, 292, 295, 211), (296, 297, 298, 299), (213, 297, 296, 212), (214, 298, 297, 213), (215, 299, 298, 214), (212, 296, 299, 215), (300, 301, 302, 303), (217, 301, 300, 216), (218, 302, 301, 217), (219, 303, 302, 218), (216, 300, 303, 219), (304, 305, 306, 307), (221, 305, 304, 220), (222, 306, 305, 221), (223, 307, 306, 222), (220, 304, 307, 223), (308, 309, 310, 311), (225, 309, 308, 224), (226, 310, 309, 225), (227, 311, 310, 226), (224, 308, 311, 227), (312, 313, 314, 315), (229, 313, 312, 228), (230, 314, 313, 229), (231, 315, 314, 230), (228, 312, 315, 231), (316, 317, 318, 319), (233, 317, 316, 232), (234, 318, 317, 233), (235, 319, 318, 234), (232, 316, 319, 235), (320, 321, 322, 323), (237, 321, 320, 236), (238, 322, 321, 237), (239, 323, 322, 238), (236, 320, 323, 239)])
me_cube.polygons.foreach_set('use_smooth', [True] * 322)
me_cube.polygons.foreach_set('material_index', [1, 1, 1, 1, 1, 1, 1, 1, 1, 1, 1, 1, 1, 1, 1, 1, 1, 1, 1, 1, 1, 1, 1, 1, 1, 1, 1, 1, 1, 1, 1, 1, 1, 1, 1, 1, 1, 1, 1, 1, 1, 1, 1, 1, 1, 1, 1, 1, 1, 1, 1, 1, 1, 1, 1, 1, 1, 1, 1, 1, 1, 1, 1, 1, 1, 1, 1, 1, 1, 1, 1, 1, 1, 1, 1, 1, 1, 1, 1, 1, 1, 1, 1, 1, 1, 1, 1, 1, 1, 1, 1, 1, 1, 1, 1, 1, 1, 1, 1, 1, 1, 1, 1, 1, 1, 1, 1, 1, 1, 1, 1, 1, 1, 1, 1, 1, 1, 1, 1, 1, 1, 1, 1, 1, 1, 1, 1, 1, 1, 1, 1, 1, 1, 1, 1, 1, 1, 1, 1, 1, 1, 1, 1, 1, 1, 1, 1, 1, 1, 1, 1, 1, 1, 1, 1, 1, 1, 1, 1, 1, 1, 1, 1, 1, 1, 1, 1, 1, 1, 1, 1, 1, 1, 1, 1, 1, 1, 1, 1, 1, 1, 1, 1, 1, 1, 1, 1, 1, 1, 1, 1, 1, 1, 1, 1, 1, 1, 1, 1, 1, 1, 1, 1, 1, 1, 1, 1, 1, 1, 1, 1, 1, 1, 1, 1, 1, 1, 0, 0, 0, 0, 0, 0, 0, 0, 0, 0, 0, 0, 0, 0, 0, 0, 0, 0, 0, 0, 0, 0, 0, 0, 0, 0, 0, 0, 0, 0, 0, 0, 0, 0, 0, 0, 0, 0, 0, 0, 0, 0, 0, 0, 0, 0, 0, 0, 0, 0, 0, 0, 0, 0, 0, 0, 0, 0, 0, 0, 0, 0, 0, 0, 0, 0, 0, 0, 0, 0, 0, 0, 0, 0, 0, 0, 0, 0, 0, 0, 0, 0, 0, 0, 0, 0, 0, 0, 0, 0, 0, 0, 0, 0, 0, 0, 0, 0, 0, 0, 0, 0, 0, 0, 0])
me_cube.materials.append(mat_blackdots)
me_cube.materials.append(mat_whitedice)
me_cube.use_remesh_preserve_volume = False
me_cube.use_remesh_preserve_attributes = False
me_cube.use_mirror_vertex_groups = False
me_cube.update()

# ---- objects
ob_cube_001 = bpy.data.objects.new('Cube.001', me_cube_001)
ob_filllight = bpy.data.objects.new('FillLight', light_point)
ob_empty = bpy.data.objects.new('Empty', None)
ob_plane_001 = bpy.data.objects.new('Plane.001', me_plane_001)
ob_plane = bpy.data.objects.new('Plane', me_plane)
ob_cube = bpy.data.objects.new('Cube', me_cube)
ob_keylight = bpy.data.objects.new('KeyLight', light_keylight)
ob_camera = bpy.data.objects.new('Camera', cam_camera)

# ---- transforms, parenting, visibility, modifiers, constraints
ob_cube_001.location = (-3.404, -3.899, 20.66)
ob_cube_001.rotation_euler = (-3.476, -0.0, 0.0)
ob_cube_001.lock_rotations_4d = False
ob_cube_001.empty_display_type = 'ARROWS'
ob_cube_001.lineart.crease_threshold = 0.0
_m = ob_cube_001.modifiers.new('Subsurf', 'SUBSURF')
_m.uv_smooth = 'PRESERVE_CORNERS'
_m.quality = 2
_m.levels = 2
_m.show_only_control_edges = False
ob_filllight.location = (0.1948, 11.86, 3.496)
ob_filllight.lineart.crease_threshold = 0.0
ob_empty.location = (-0.0291, 7.641, 2.003)
ob_empty.empty_image_offset = (0.0, 0.0)
ob_empty.lineart.crease_threshold = 0.0
ob_plane_001.location = (-1.792, -4.69, 4.059)
ob_plane_001.rotation_euler = (-0.5314, -0.0, 0.0)
ob_plane_001.scale = (7.771, 1.0, 1.0)
ob_plane_001.hide_render = True
ob_plane_001.visible_camera = False
ob_plane_001.visible_shadow = False
ob_plane_001.lineart.crease_threshold = 0.0
ob_plane.location = (0.0, 0.0, 0.0)
ob_plane.scale = (44.13, 44.13, 44.13)
ob_plane.lineart.crease_threshold = 0.0
ob_cube.location = (0.0, -4.34, 20.66)
ob_cube.lock_rotations_4d = False
ob_cube.empty_display_type = 'ARROWS'
ob_cube.lineart.crease_threshold = 0.0
_m = ob_cube.modifiers.new('Subsurf', 'SUBSURF')
_m.uv_smooth = 'PRESERVE_CORNERS'
_m.quality = 2
_m.levels = 2
_m.show_only_control_edges = False
ob_keylight.location = (7.353, 2.711, 11.89)
ob_keylight.rotation_euler = (0.6477, 0.344, 0.9656)
ob_keylight.lock_rotations_4d = False
ob_keylight.empty_display_type = 'ARROWS'
ob_keylight.color = (0.0, 0.0, 0.0, 0.0)
ob_keylight.lineart.crease_threshold = 0.0
ob_camera.location = (7.173, 14.2, 5.43)
ob_camera.rotation_euler = (1.125, -0.06, 2.102)
ob_camera.scale = (1.0, 1.0, 1.0)
ob_camera.lock_rotations_4d = False
ob_camera.empty_display_type = 'ARROWS'
ob_camera.color = (0.0, 0.0, 0.0, 0.0)
ob_camera.display_type = 'WIRE'
ob_camera.lineart.crease_threshold = 0.0
cam_camera.dof.focus_object = ob_empty

# ---- collection membership
col_collection_1.objects.link(ob_cube_001)
col_collection_1.objects.link(ob_filllight)
col_collection_1.objects.link(ob_empty)
col_collection_1.objects.link(ob_plane_001)
col_collection_1.objects.link(ob_plane)
col_collection_1.objects.link(ob_cube)
col_collection_1.objects.link(ob_keylight)
col_collection_1.objects.link(ob_camera)

# ---- scene / render settings (as saved in the file)
scene.camera = ob_camera
scene.frame_start = 1; scene.frame_end = 230; scene.frame_set(219)
scene.render.engine = 'CYCLES'
scene.render.image_settings.file_format = 'FFMPEG'
scene.render.resolution_percentage = 50
scene.render.fps = 30
scene.render.dither_intensity = 0.0
scene.render.use_motion_blur = True
scene.cycles.use_denoising = False
scene.cycles.samples = 32
scene.cycles.sampling_pattern = 'TABULATED_SOBOL'
scene.cycles.use_adaptive_sampling = False
scene.cycles.use_light_tree = False
scene.cycles.blur_glossy = 0.0
scene.cycles.sample_clamp_indirect = 0.0
scene.view_settings.view_transform = 'Standard'
bpy.context.view_layer.update()
